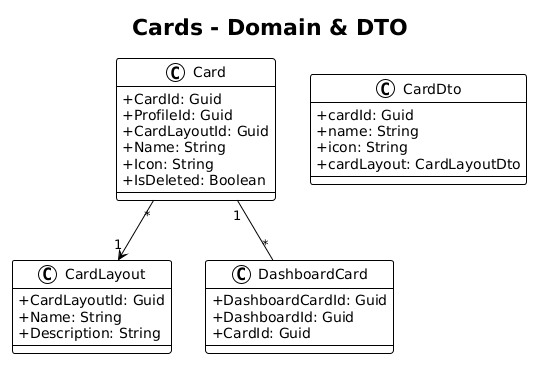

The diagram above was rendered by PlantUML. Its source (embedded in the PNG):
@startuml
!theme plain
skinparam classAttributeIconSize 0

title Cards - Domain & DTO

class Card {
    +CardId: Guid
    +ProfileId: Guid
    +CardLayoutId: Guid
    +Name: String
    +Icon: String
    +IsDeleted: Boolean
}

class CardLayout {
    +CardLayoutId: Guid
    +Name: String
    +Description: String
}

class DashboardCard {
    +DashboardCardId: Guid
    +DashboardId: Guid
    +CardId: Guid
}

class CardDto {
    +cardId: Guid
    +name: String
    +icon: String
    +cardLayout: CardLayoutDto
}

Card "*" --> "1" CardLayout
Card "1" -- "*" DashboardCard
@enduml